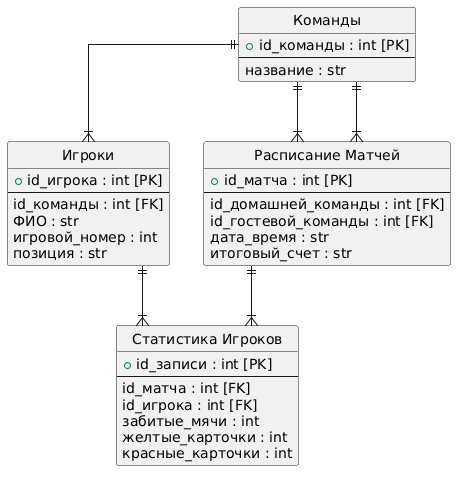

The diagram above was rendered by PlantUML. Its source (embedded in the PNG):
@startuml
hide circle
skinparam linetype ortho
skinparam DefaultFontName "Arial"

class "Команды" as Teams {
  +id_команды : int [PK]
  --
  название : str
}

class "Игроки" as Players {
  +id_игрока : int [PK]
  --
  id_команды : int [FK]
  ФИО : str
  игровой_номер : int
  позиция : str
}

class "Расписание Матчей" as Matches {
  +id_матча : int [PK]
  --
  id_домашней_команды : int [FK]
  id_гостевой_команды : int [FK]
  дата_время : str
  итоговый_счет : str
}

class "Статистика Игроков" as MatchStats {
  +id_записи : int [PK]
  --
  id_матча : int [FK]
  id_игрока : int [FK]
  забитые_мячи : int
  желтые_карточки : int
  красные_карточки : int
}

Teams ||--|{ Players 
Teams ||--|{ Matches 
Teams ||--|{ Matches 
Matches ||--|{ MatchStats 
Players ||--|{ MatchStats 
@endum